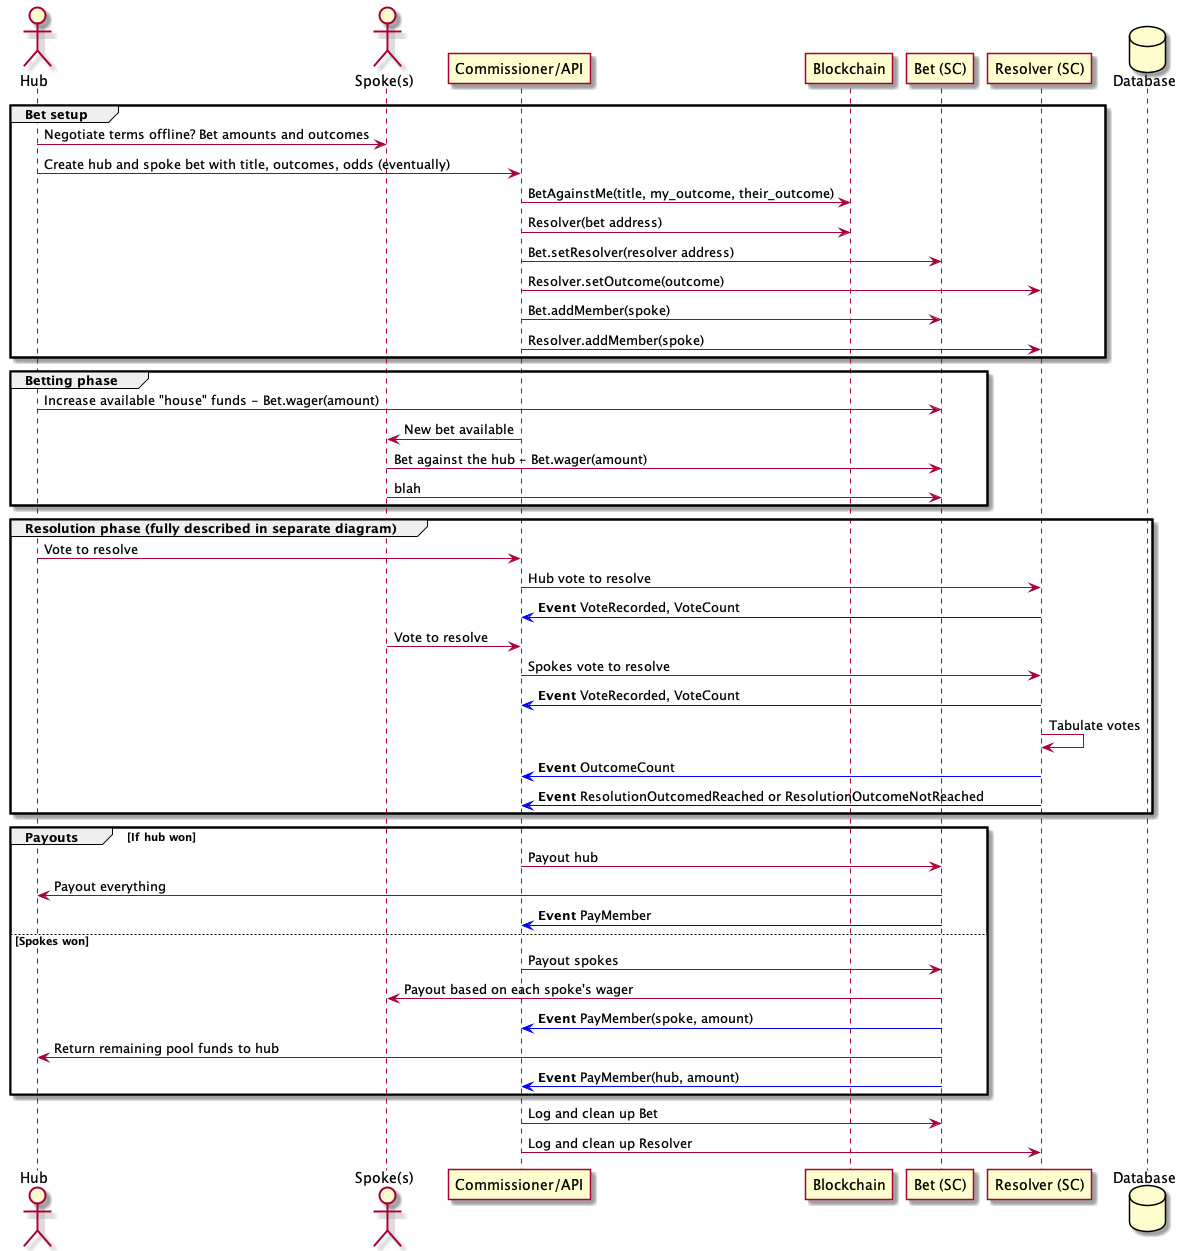

The diagram above was rendered by PlantUML. Its source (embedded in the PNG):
@startuml Hub and Spoke Bet

actor Hub as hub
actor "Spoke(s)" as spoke
participant "Commissioner/API" as backend
participant Blockchain as bc
participant "Bet (SC)" as bet
participant "Resolver (SC)" as resolver
database Database as db

group Bet setup
    hub -> spoke : Negotiate terms offline? Bet amounts and outcomes
    hub -> backend : Create hub and spoke bet with title, outcomes, odds (eventually)
    backend -> bc : BetAgainstMe(title, my_outcome, their_outcome)
    backend -> bc : Resolver(bet address)
    backend -> bet : Bet.setResolver(resolver address)
    backend -> resolver : Resolver.setOutcome(outcome)
    backend -> bet : Bet.addMember(spoke)
    backend -> resolver : Resolver.addMember(spoke)
end

group Betting phase
    hub -> bet : Increase available "house" funds - Bet.wager(amount)
    backend -> spoke : New bet available
    spoke -> bet : Bet against the hub - Bet.wager(amount)
    spoke -> bet : blah
end

group Resolution phase (fully described in separate diagram)
    hub -> backend : Vote to resolve
    backend -> resolver : Hub vote to resolve
    resolver -[#blue]> backend : <b>Event</b> VoteRecorded, VoteCount
    spoke -> backend : Vote to resolve
    backend -> resolver : Spokes vote to resolve
    resolver -[#blue]> backend : <b>Event</b> VoteRecorded, VoteCount
    
    resolver -> resolver : Tabulate votes
    resolver -[#blue]> backend : <b>Event</b> OutcomeCount
    resolver -[#blue]> backend : <b>Event</b> ResolutionOutcomedReached or ResolutionOutcomeNotReached
end

group Payouts [If hub won]
    backend -> bet : Payout hub
    bet -> hub : Payout everything
    bet -[#blue]> backend : <b>Event</b> PayMember
else Spokes won
    backend -> bet : Payout spokes
    bet -> spoke : Payout based on each spoke's wager
    bet -[#blue]> backend : <b>Event</b> PayMember(spoke, amount)
    bet -> hub : Return remaining pool funds to hub
    bet -[#blue]> backend : <b>Event</b> PayMember(hub, amount)
end

backend -> bet : Log and clean up Bet
backend -> resolver : Log and clean up Resolver

@enduml